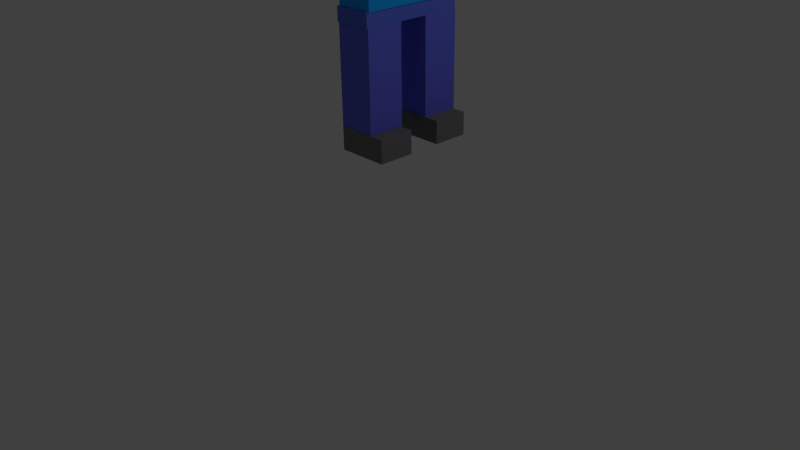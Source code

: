 # Source: bodyblend.blend  (saved by Blender 2.76.0; exported with 4.5.12 LTS)
import bpy
from mathutils import Matrix  # noqa: F401  (used for matrix-valued properties, if any)

bpy.ops.wm.read_factory_settings(use_empty=True)
scene = bpy.context.scene
scene.name = 'Scene'

# ---- collections
col_collection_1 = bpy.data.collections.new('Collection 1'); scene.collection.children.link(col_collection_1)

# ---- materials (node trees are filled in below, after node groups)
mat_material_004 = bpy.data.materials.new('Material.004')
mat_material_004.alpha_threshold = 0.0
mat_material_004.use_transparent_shadow = False
mat_material_004.diffuse_color = (0.1904, 0.1849, 0.196, 1.0)
mat_material_004.roughness = 0.5
mat_material_003 = bpy.data.materials.new('Material.003')
mat_material_003.alpha_threshold = 0.0
mat_material_003.use_transparent_shadow = False
mat_material_003.preview_render_type = 'FLAT'
mat_material_003.diffuse_color = (0.009768, 0.3754, 1.0, 1.0)
mat_material_003.roughness = 0.5
mat_material_001 = bpy.data.materials.new('Material.001')
mat_material_001.alpha_threshold = 0.0
mat_material_001.use_transparent_shadow = False
mat_material_001.diffuse_color = (0.1068, 0.1638, 0.7357, 1.0)
mat_material_001.specular_color = (0.26, 0.1097, 0.04821)
mat_material_001.roughness = 0.5
mat_material_001.specular_intensity = 0.0
mat_material_002 = bpy.data.materials.new('Material.002')
mat_material_002.alpha_threshold = 0.0
mat_material_002.use_transparent_shadow = False
mat_material_002.diffuse_color = (0.133, 0.1535, 0.8, 1.0)
mat_material_002.roughness = 0.5
mat_material_002.specular_intensity = 0.0
mat_material = bpy.data.materials.new('Material')
mat_material.alpha_threshold = 0.0
mat_material.use_transparent_shadow = False
mat_material.diffuse_color = (0.133, 0.153, 0.8, 1.0)
mat_material.roughness = 0.5
mat_material.specular_intensity = 0.0
mat_material.line_color = (0.0, 0.0, 0.0, 1.0)

# ---- material node trees

# ---- world
world_world = bpy.data.worlds.new('World'); scene.world = world_world
world_world.color = (0.05088, 0.05088, 0.05088)
world_world.use_sun_shadow = False
world_world.sun_shadow_jitter_overblur = 0.0
world_world.cycles.sampling_method = 'MANUAL'
world_world.cycles.sample_map_resolution = 256

# ---- cameras
cam_camera = bpy.data.cameras.new('Camera')
cam_camera.clip_end = 100.0
cam_camera.lens = 35.0
cam_camera.sensor_width = 32.0
cam_camera.sensor_height = 18.0
cam_camera.ortho_scale = 7.314
cam_camera.dof.focus_distance = 0.0
cam_camera.dof.aperture_fstop = 128.0

# ---- lights
light_lamp = bpy.data.lights.new('Lamp', 'POINT')
light_lamp.transmission_factor = 0.0
light_lamp.cutoff_distance = 30.0
light_lamp.energy = 100.0
light_lamp.shadow_buffer_clip_start = 1.001
light_lamp.shadow_soft_size = 0.1
light_lamp.shadow_maximum_resolution = 0.006
light_lamp.use_absolute_resolution = True
light_lamp.cycles.use_multiple_importance_sampling = False

# ---- meshes
me_cube_004 = bpy.data.meshes.new('Cube.004')
me_cube_004.from_pydata([(-1.0, -1.0, -1.0), (-1.0, -1.0, 1.0), (-1.0, 1.0, -1.0), (-1.0, 1.0, 1.0), (1.0, -1.0, -1.0), (1.0, -1.0, 1.0), (1.0, 1.0, -1.0), (1.0, 1.0, 1.0), (-0.9527, 2.715, -0.8952), (-0.9527, 2.715, 1.105), (-0.9527, 4.715, -0.8952), (-0.9527, 4.715, 1.105), (1.047, 2.715, -0.8952), (1.047, 2.715, 1.105), (1.047, 4.715, -0.8952), (1.047, 4.715, 1.105)], [], [(1, 3, 2, 0), (3, 7, 6, 2), (7, 5, 4, 6), (5, 1, 0, 4), (0, 2, 6, 4), (5, 7, 3, 1), (9, 11, 10, 8), (11, 15, 14, 10), (15, 13, 12, 14), (13, 9, 8, 12), (8, 10, 14, 12), (13, 15, 11, 9)])
me_cube_004.materials.append(mat_material_004)
me_cube_004.use_remesh_preserve_volume = False
me_cube_004.use_remesh_preserve_attributes = False
me_cube_004.use_mirror_vertex_groups = False
me_cube_004.update()
me_cube_003 = bpy.data.meshes.new('Cube.003')
me_cube_003.from_pydata([(-1.0, -1.0, -1.0), (-1.0, -1.0, 1.0), (-1.0, 1.0, -1.0), (-1.0, 1.0, 1.0), (1.0, -1.0, -1.0), (1.0, -1.0, 1.0), (1.0, 1.0, -1.0), (1.0, 1.0, 1.0)], [], [(1, 3, 2, 0), (3, 7, 6, 2), (7, 5, 4, 6), (5, 1, 0, 4), (0, 2, 6, 4), (5, 7, 3, 1)])
me_cube_003.materials.append(mat_material_003)
me_cube_003.use_remesh_preserve_volume = False
me_cube_003.use_remesh_preserve_attributes = False
me_cube_003.use_mirror_vertex_groups = False
me_cube_003.update()
me_cube_002 = bpy.data.meshes.new('Cube.002')
me_cube_002.from_pydata([(-1.0, -1.0, -1.0), (-1.0, -1.0, 1.0), (-1.0, 1.0, -1.0), (-1.0, 1.0, 1.0), (1.0, -1.0, -1.0), (1.0, -1.0, 1.0), (1.0, 1.0, -1.0), (1.0, 1.0, 1.0)], [], [(1, 3, 2, 0), (3, 7, 6, 2), (7, 5, 4, 6), (5, 1, 0, 4), (0, 2, 6, 4), (5, 7, 3, 1)])
me_cube_002.materials.append(mat_material_001)
me_cube_002.use_remesh_preserve_volume = False
me_cube_002.use_remesh_preserve_attributes = False
me_cube_002.use_mirror_vertex_groups = False
me_cube_002.update()
me_cube_001 = bpy.data.meshes.new('Cube.001')
me_cube_001.from_pydata([(-1.0, -1.0, -1.0), (-1.0, -1.0, 1.0), (-1.0, 1.0, -1.0), (-1.0, 1.0, 1.0), (1.0, -1.0, -1.0), (1.0, -1.0, 1.0), (1.0, 1.0, -1.0), (1.0, 1.0, 1.0)], [], [(1, 3, 2, 0), (3, 7, 6, 2), (7, 5, 4, 6), (5, 1, 0, 4), (0, 2, 6, 4), (5, 7, 3, 1)])
me_cube_001.materials.append(mat_material_002)
me_cube_001.use_remesh_preserve_volume = False
me_cube_001.use_remesh_preserve_attributes = False
me_cube_001.use_mirror_vertex_groups = False
me_cube_001.update()
me_cube = bpy.data.meshes.new('Cube')
me_cube.from_pydata([(1.0, 1.0, -1.0), (1.0, -1.0, -1.0), (-1.0, -1.0, -1.0), (-1.0, 1.0, -1.0), (1.0, 1.0, 1.0), (1.0, -1.0, 1.0), (-1.0, -1.0, 1.0), (-1.0, 1.0, 1.0)], [], [(0, 1, 2, 3), (4, 7, 6, 5), (0, 4, 5, 1), (1, 5, 6, 2), (2, 6, 7, 3), (4, 0, 3, 7)])
me_cube.materials.append(mat_material)
me_cube.use_remesh_preserve_volume = False
me_cube.use_remesh_preserve_attributes = False
me_cube.use_mirror_vertex_groups = False
me_cube.update()

# ---- objects
ob_cube_004 = bpy.data.objects.new('Cube.004', me_cube_004)
ob_cube_003 = bpy.data.objects.new('Cube.003', me_cube_003)
ob_cube_002 = bpy.data.objects.new('Cube.002', me_cube_002)
ob_cube_001 = bpy.data.objects.new('Cube.001', me_cube_001)
ob_cube = bpy.data.objects.new('Cube', me_cube)
ob_lamp = bpy.data.objects.new('Lamp', light_lamp)
ob_camera = bpy.data.objects.new('Camera', cam_camera)

# ---- transforms, parenting, visibility, modifiers, constraints
ob_cube_004.location = (0.1001, 0.02048, 1.584)
ob_cube_004.scale = (0.34, 0.24, 0.15)
ob_cube_004.lineart.crease_threshold = 0.0
ob_cube_003.location = (0.01251, 0.4765, 3.777)
ob_cube_003.scale = (0.25, 0.68, 0.61)
ob_cube_003.lineart.crease_threshold = 0.0
ob_cube_002.location = (-0.003917, 0.4748, 3.078)
ob_cube_002.scale = (0.25, 0.7, 0.09)
ob_cube_002.lineart.crease_threshold = 0.0
ob_cube_001.location = (0.0, 0.9336, 2.346)
ob_cube_001.scale = (0.25, 0.25, 0.65)
ob_cube_001.lineart.crease_threshold = 0.0
ob_cube.location = (0.0, 0.03894, 2.343)
ob_cube.scale = (0.25, 0.25, 0.65)
ob_cube.lock_rotations_4d = False
ob_cube.empty_display_type = 'ARROWS'
ob_cube.lineart.crease_threshold = 0.0
ob_lamp.location = (4.076, 1.005, 5.904)
ob_lamp.rotation_euler = (0.6503, 0.05522, 1.866)
ob_lamp.lock_rotations_4d = False
ob_lamp.empty_display_type = 'ARROWS'
ob_lamp.color = (0.0, 0.0, 0.0, 0.0)
ob_lamp.lineart.crease_threshold = 0.0
ob_camera.location = (7.481, -6.508, 5.344)
ob_camera.rotation_euler = (1.109, 0.01082, 0.8149)
ob_camera.lock_rotations_4d = False
ob_camera.empty_display_type = 'ARROWS'
ob_camera.color = (0.0, 0.0, 0.0, 0.0)
ob_camera.display_type = 'WIRE'
ob_camera.lineart.crease_threshold = 0.0

# ---- collection membership
col_collection_1.objects.link(ob_cube_004)
col_collection_1.objects.link(ob_cube_003)
col_collection_1.objects.link(ob_cube_002)
col_collection_1.objects.link(ob_cube_001)
col_collection_1.objects.link(ob_cube)
col_collection_1.objects.link(ob_lamp)
col_collection_1.objects.link(ob_camera)

# ---- scene / render settings (as saved in the file)
scene.camera = ob_camera
scene.frame_start = 1; scene.frame_end = 250; scene.frame_set(1)
scene.render.engine = 'BLENDER_EEVEE_NEXT'
scene.render.resolution_percentage = 50
scene.render.dither_intensity = 0.0
scene.cycles.use_denoising = False
scene.cycles.samples = 10
scene.cycles.sampling_pattern = 'TABULATED_SOBOL'
scene.cycles.light_sampling_threshold = 0.0
scene.cycles.use_adaptive_sampling = False
scene.cycles.use_light_tree = False
scene.cycles.blur_glossy = 0.0
scene.cycles.pixel_filter_type = 'GAUSSIAN'
scene.cycles.sample_clamp_indirect = 0.0
scene.view_settings.view_transform = 'Standard'
bpy.context.view_layer.update()
